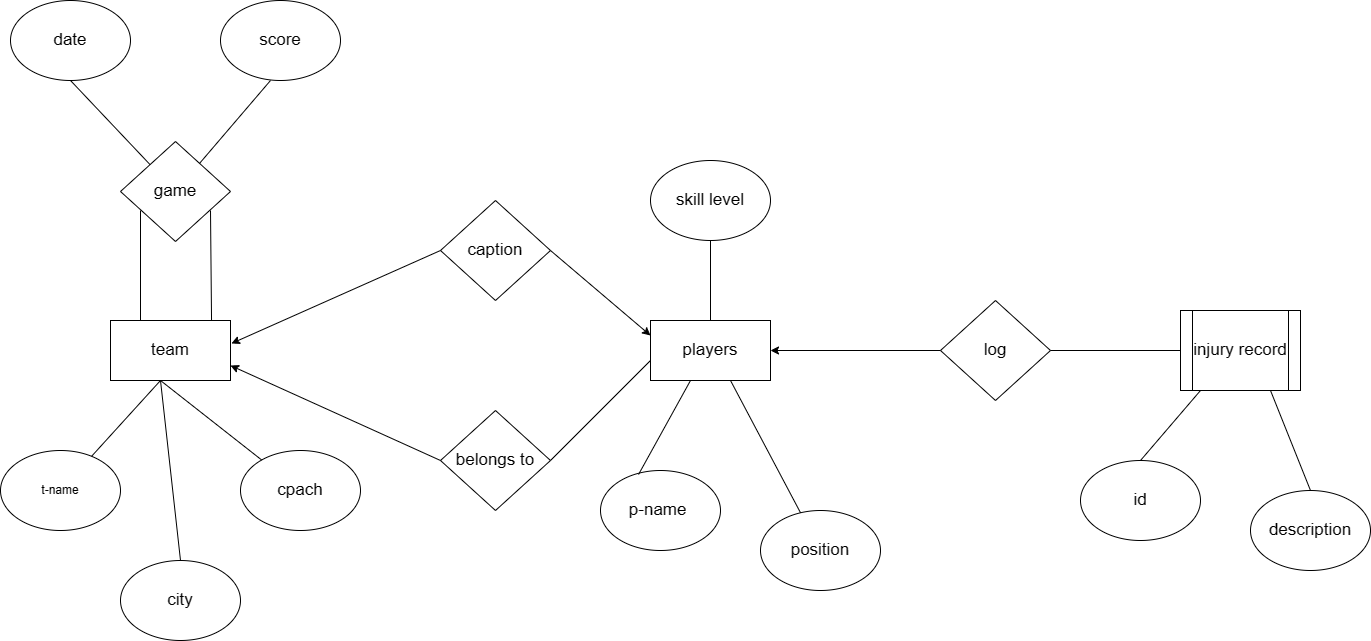

The diagram above was exported from draw.io. Its source (the exported page's mxGraphModel, read from the mxfile embedded in the PNG):
<mxGraphModel dx="880" dy="484" grid="1" gridSize="10" guides="1" tooltips="1" connect="1" arrows="1" fold="1" page="1" pageScale="1" pageWidth="850" pageHeight="1100" math="0" shadow="0" extFonts="Permanent Marker^https://fonts.googleapis.com/css?family=Permanent+Marker">
  <root>
    <mxCell id="0" />
    <mxCell id="1" parent="0" />
    <mxCell id="RLD9JpwSGamEs7PK8gUW-1" value="date" style="ellipse;whiteSpace=wrap;html=1;fontSize=17;" parent="1" vertex="1">
      <mxGeometry x="50" y="40" width="120" height="80" as="geometry" />
    </mxCell>
    <mxCell id="RLD9JpwSGamEs7PK8gUW-2" value="score" style="ellipse;whiteSpace=wrap;html=1;fontSize=17;" parent="1" vertex="1">
      <mxGeometry x="260" y="40" width="120" height="80" as="geometry" />
    </mxCell>
    <mxCell id="RLD9JpwSGamEs7PK8gUW-3" value="team" style="rounded=0;whiteSpace=wrap;html=1;fontSize=17;" parent="1" vertex="1">
      <mxGeometry x="150" y="360" width="120" height="60" as="geometry" />
    </mxCell>
    <mxCell id="RLD9JpwSGamEs7PK8gUW-4" value="game" style="rhombus;whiteSpace=wrap;html=1;fontSize=17;" parent="1" vertex="1">
      <mxGeometry x="160" y="181" width="110" height="100" as="geometry" />
    </mxCell>
    <mxCell id="RLD9JpwSGamEs7PK8gUW-5" value="t-name" style="ellipse;whiteSpace=wrap;html=1;" parent="1" vertex="1">
      <mxGeometry x="40" y="490" width="120" height="80" as="geometry" />
    </mxCell>
    <mxCell id="RLD9JpwSGamEs7PK8gUW-6" value="city" style="ellipse;whiteSpace=wrap;html=1;fontSize=17;" parent="1" vertex="1">
      <mxGeometry x="160" y="600" width="120" height="80" as="geometry" />
    </mxCell>
    <mxCell id="RLD9JpwSGamEs7PK8gUW-7" value="cpach" style="ellipse;whiteSpace=wrap;html=1;fontSize=17;" parent="1" vertex="1">
      <mxGeometry x="280" y="490" width="120" height="80" as="geometry" />
    </mxCell>
    <mxCell id="RLD9JpwSGamEs7PK8gUW-8" value="caption" style="rhombus;whiteSpace=wrap;html=1;fontSize=17;" parent="1" vertex="1">
      <mxGeometry x="480" y="240" width="110" height="100" as="geometry" />
    </mxCell>
    <mxCell id="RLD9JpwSGamEs7PK8gUW-9" value="belongs to" style="rhombus;whiteSpace=wrap;html=1;fontSize=17;" parent="1" vertex="1">
      <mxGeometry x="480" y="450" width="110" height="100" as="geometry" />
    </mxCell>
    <mxCell id="RLD9JpwSGamEs7PK8gUW-10" value="players" style="rounded=0;whiteSpace=wrap;html=1;fontSize=17;" parent="1" vertex="1">
      <mxGeometry x="690" y="360" width="120" height="60" as="geometry" />
    </mxCell>
    <mxCell id="RLD9JpwSGamEs7PK8gUW-11" value="skill level" style="ellipse;whiteSpace=wrap;html=1;fontSize=17;" parent="1" vertex="1">
      <mxGeometry x="690" y="200" width="120" height="80" as="geometry" />
    </mxCell>
    <mxCell id="RLD9JpwSGamEs7PK8gUW-12" value="p-name&amp;nbsp;" style="ellipse;whiteSpace=wrap;html=1;fontSize=17;" parent="1" vertex="1">
      <mxGeometry x="640" y="510" width="120" height="80" as="geometry" />
    </mxCell>
    <mxCell id="RLD9JpwSGamEs7PK8gUW-13" value="position" style="ellipse;whiteSpace=wrap;html=1;fontSize=17;" parent="1" vertex="1">
      <mxGeometry x="800" y="550" width="120" height="80" as="geometry" />
    </mxCell>
    <mxCell id="RLD9JpwSGamEs7PK8gUW-14" value="log" style="rhombus;whiteSpace=wrap;html=1;fontSize=17;" parent="1" vertex="1">
      <mxGeometry x="980" y="340" width="110" height="100" as="geometry" />
    </mxCell>
    <mxCell id="RLD9JpwSGamEs7PK8gUW-15" value="injury record" style="shape=process;whiteSpace=wrap;html=1;backgroundOutline=1;fontSize=17;" parent="1" vertex="1">
      <mxGeometry x="1220" y="350" width="120" height="80" as="geometry" />
    </mxCell>
    <mxCell id="RLD9JpwSGamEs7PK8gUW-16" value="id" style="ellipse;whiteSpace=wrap;html=1;fontSize=17;" parent="1" vertex="1">
      <mxGeometry x="1120" y="500" width="120" height="80" as="geometry" />
    </mxCell>
    <mxCell id="RLD9JpwSGamEs7PK8gUW-17" value="description" style="ellipse;whiteSpace=wrap;html=1;fontSize=17;" parent="1" vertex="1">
      <mxGeometry x="1290" y="530" width="120" height="80" as="geometry" />
    </mxCell>
    <mxCell id="RLD9JpwSGamEs7PK8gUW-18" value="" style="endArrow=none;html=1;rounded=0;exitX=0.25;exitY=0;exitDx=0;exitDy=0;fontSize=17;" parent="1" source="RLD9JpwSGamEs7PK8gUW-3" edge="1">
      <mxGeometry width="50" height="50" relative="1" as="geometry">
        <mxPoint x="130" y="300" as="sourcePoint" />
        <mxPoint x="180" y="250" as="targetPoint" />
      </mxGeometry>
    </mxCell>
    <mxCell id="RLD9JpwSGamEs7PK8gUW-19" value="" style="endArrow=none;html=1;rounded=0;exitX=0.842;exitY=0;exitDx=0;exitDy=0;exitPerimeter=0;fontSize=17;" parent="1" source="RLD9JpwSGamEs7PK8gUW-3" edge="1">
      <mxGeometry width="50" height="50" relative="1" as="geometry">
        <mxPoint x="200" y="300" as="sourcePoint" />
        <mxPoint x="250" y="250" as="targetPoint" />
      </mxGeometry>
    </mxCell>
    <mxCell id="RLD9JpwSGamEs7PK8gUW-20" value="" style="endArrow=none;html=1;rounded=0;fontSize=17;" parent="1" source="RLD9JpwSGamEs7PK8gUW-4" edge="1">
      <mxGeometry width="50" height="50" relative="1" as="geometry">
        <mxPoint x="60" y="170" as="sourcePoint" />
        <mxPoint x="110" y="120" as="targetPoint" />
      </mxGeometry>
    </mxCell>
    <mxCell id="RLD9JpwSGamEs7PK8gUW-21" value="" style="endArrow=none;html=1;rounded=0;fontSize=17;" parent="1" source="RLD9JpwSGamEs7PK8gUW-4" edge="1">
      <mxGeometry width="50" height="50" relative="1" as="geometry">
        <mxPoint x="260" y="170" as="sourcePoint" />
        <mxPoint x="310" y="120" as="targetPoint" />
      </mxGeometry>
    </mxCell>
    <mxCell id="RLD9JpwSGamEs7PK8gUW-22" value="" style="endArrow=none;html=1;rounded=0;fontSize=17;" parent="1" source="RLD9JpwSGamEs7PK8gUW-5" edge="1">
      <mxGeometry width="50" height="50" relative="1" as="geometry">
        <mxPoint x="150" y="470" as="sourcePoint" />
        <mxPoint x="200" y="420" as="targetPoint" />
      </mxGeometry>
    </mxCell>
    <mxCell id="RLD9JpwSGamEs7PK8gUW-23" value="" style="endArrow=none;html=1;rounded=0;exitX=0.5;exitY=0;exitDx=0;exitDy=0;fontSize=17;" parent="1" source="RLD9JpwSGamEs7PK8gUW-6" edge="1">
      <mxGeometry width="50" height="50" relative="1" as="geometry">
        <mxPoint x="150" y="470" as="sourcePoint" />
        <mxPoint x="200" y="420" as="targetPoint" />
      </mxGeometry>
    </mxCell>
    <mxCell id="RLD9JpwSGamEs7PK8gUW-24" value="" style="endArrow=none;html=1;rounded=0;fontSize=17;" parent="1" source="RLD9JpwSGamEs7PK8gUW-7" edge="1">
      <mxGeometry width="50" height="50" relative="1" as="geometry">
        <mxPoint x="150" y="470" as="sourcePoint" />
        <mxPoint x="200" y="420" as="targetPoint" />
      </mxGeometry>
    </mxCell>
    <mxCell id="RLD9JpwSGamEs7PK8gUW-25" value="" style="endArrow=classic;html=1;rounded=0;entryX=1.008;entryY=0.383;entryDx=0;entryDy=0;entryPerimeter=0;fontSize=17;" parent="1" target="RLD9JpwSGamEs7PK8gUW-3" edge="1">
      <mxGeometry width="50" height="50" relative="1" as="geometry">
        <mxPoint x="480" y="290" as="sourcePoint" />
        <mxPoint x="530" y="240" as="targetPoint" />
      </mxGeometry>
    </mxCell>
    <mxCell id="RLD9JpwSGamEs7PK8gUW-26" value="" style="endArrow=classic;html=1;rounded=0;entryX=1;entryY=0.75;entryDx=0;entryDy=0;fontSize=17;" parent="1" target="RLD9JpwSGamEs7PK8gUW-3" edge="1">
      <mxGeometry width="50" height="50" relative="1" as="geometry">
        <mxPoint x="480" y="500" as="sourcePoint" />
        <mxPoint x="530" y="450" as="targetPoint" />
      </mxGeometry>
    </mxCell>
    <mxCell id="RLD9JpwSGamEs7PK8gUW-27" value="" style="endArrow=classic;html=1;rounded=0;entryX=0;entryY=0.25;entryDx=0;entryDy=0;fontSize=17;" parent="1" target="RLD9JpwSGamEs7PK8gUW-10" edge="1">
      <mxGeometry width="50" height="50" relative="1" as="geometry">
        <mxPoint x="590" y="290" as="sourcePoint" />
        <mxPoint x="640" y="240" as="targetPoint" />
      </mxGeometry>
    </mxCell>
    <mxCell id="RLD9JpwSGamEs7PK8gUW-28" value="" style="endArrow=none;html=1;rounded=0;exitX=0.317;exitY=0.05;exitDx=0;exitDy=0;exitPerimeter=0;fontSize=17;" parent="1" source="RLD9JpwSGamEs7PK8gUW-12" edge="1">
      <mxGeometry width="50" height="50" relative="1" as="geometry">
        <mxPoint x="680" y="470" as="sourcePoint" />
        <mxPoint x="730" y="420" as="targetPoint" />
      </mxGeometry>
    </mxCell>
    <mxCell id="RLD9JpwSGamEs7PK8gUW-29" value="" style="endArrow=none;html=1;rounded=0;fontSize=17;" parent="1" source="RLD9JpwSGamEs7PK8gUW-13" edge="1">
      <mxGeometry width="50" height="50" relative="1" as="geometry">
        <mxPoint x="720" y="470" as="sourcePoint" />
        <mxPoint x="770" y="420" as="targetPoint" />
      </mxGeometry>
    </mxCell>
    <mxCell id="RLD9JpwSGamEs7PK8gUW-30" value="" style="endArrow=none;html=1;rounded=0;exitX=0.5;exitY=0;exitDx=0;exitDy=0;fontSize=17;" parent="1" source="RLD9JpwSGamEs7PK8gUW-16" edge="1">
      <mxGeometry width="50" height="50" relative="1" as="geometry">
        <mxPoint x="1190" y="480" as="sourcePoint" />
        <mxPoint x="1240" y="430" as="targetPoint" />
      </mxGeometry>
    </mxCell>
    <mxCell id="RLD9JpwSGamEs7PK8gUW-31" value="" style="endArrow=none;html=1;rounded=0;exitX=0.5;exitY=0;exitDx=0;exitDy=0;fontSize=17;" parent="1" source="RLD9JpwSGamEs7PK8gUW-17" edge="1">
      <mxGeometry width="50" height="50" relative="1" as="geometry">
        <mxPoint x="1260" y="480" as="sourcePoint" />
        <mxPoint x="1310" y="430" as="targetPoint" />
      </mxGeometry>
    </mxCell>
    <mxCell id="RLD9JpwSGamEs7PK8gUW-32" value="" style="endArrow=none;html=1;rounded=0;exitX=1;exitY=0.5;exitDx=0;exitDy=0;entryX=0;entryY=0.5;entryDx=0;entryDy=0;fontSize=17;" parent="1" source="RLD9JpwSGamEs7PK8gUW-14" target="RLD9JpwSGamEs7PK8gUW-15" edge="1">
      <mxGeometry width="50" height="50" relative="1" as="geometry">
        <mxPoint x="1170" y="450" as="sourcePoint" />
        <mxPoint x="1220" y="400" as="targetPoint" />
      </mxGeometry>
    </mxCell>
    <mxCell id="RLD9JpwSGamEs7PK8gUW-33" value="" style="endArrow=classic;html=1;rounded=0;entryX=1;entryY=0.5;entryDx=0;entryDy=0;fontSize=17;" parent="1" target="RLD9JpwSGamEs7PK8gUW-10" edge="1">
      <mxGeometry width="50" height="50" relative="1" as="geometry">
        <mxPoint x="980" y="390" as="sourcePoint" />
        <mxPoint x="1030" y="340" as="targetPoint" />
      </mxGeometry>
    </mxCell>
    <mxCell id="RLD9JpwSGamEs7PK8gUW-34" value="" style="endArrow=none;html=1;rounded=0;exitX=0.5;exitY=0;exitDx=0;exitDy=0;fontSize=17;" parent="1" source="RLD9JpwSGamEs7PK8gUW-10" edge="1">
      <mxGeometry width="50" height="50" relative="1" as="geometry">
        <mxPoint x="700" y="330" as="sourcePoint" />
        <mxPoint x="750" y="280" as="targetPoint" />
      </mxGeometry>
    </mxCell>
    <mxCell id="RLD9JpwSGamEs7PK8gUW-35" value="" style="endArrow=none;html=1;rounded=0;exitX=1;exitY=0.5;exitDx=0;exitDy=0;fontSize=17;" parent="1" source="RLD9JpwSGamEs7PK8gUW-9" edge="1">
      <mxGeometry width="50" height="50" relative="1" as="geometry">
        <mxPoint x="640" y="450" as="sourcePoint" />
        <mxPoint x="690" y="400" as="targetPoint" />
      </mxGeometry>
    </mxCell>
  </root>
</mxGraphModel>